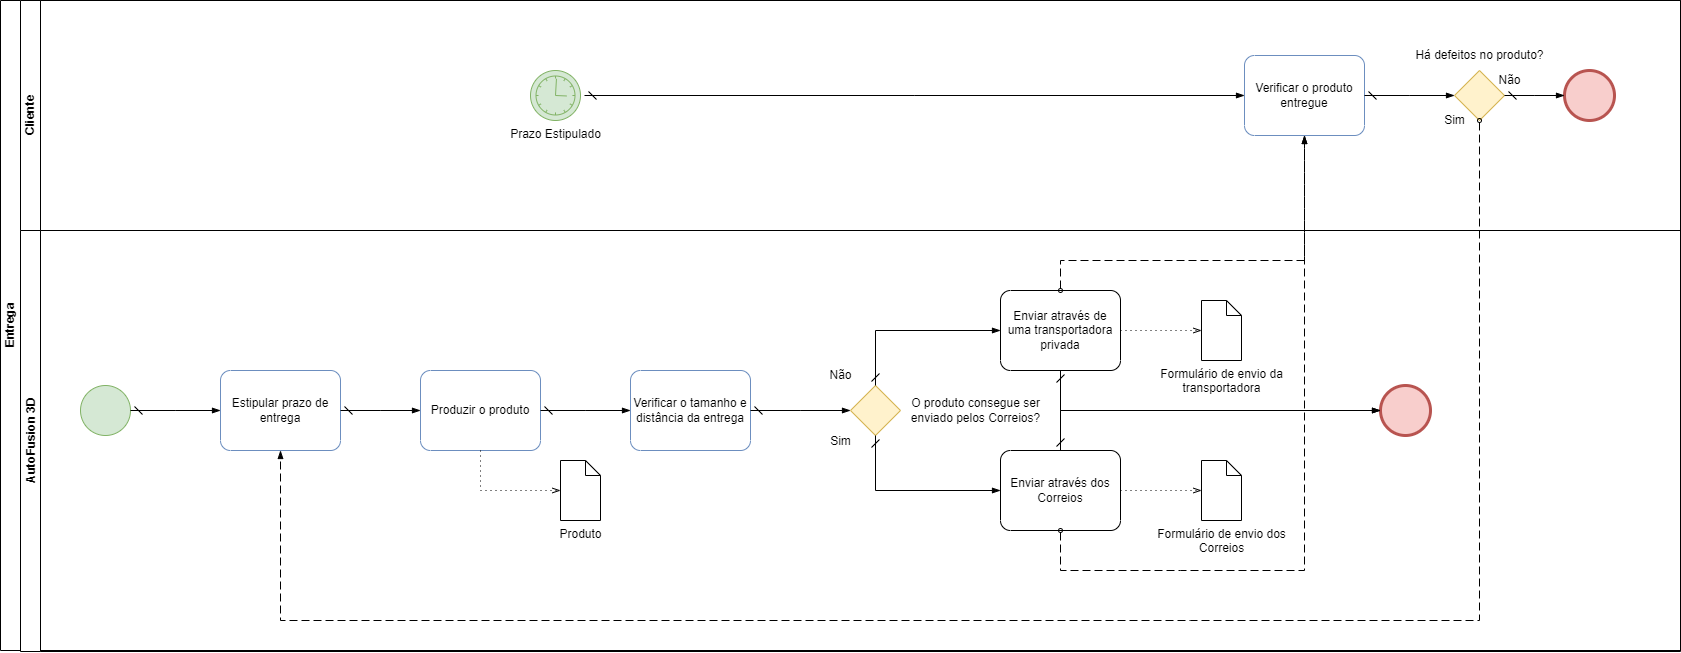

The diagram above was exported from draw.io. Its source (the exported page's mxGraphModel, read from the mxfile embedded in the PNG):
<mxGraphModel dx="1323" dy="3128" grid="1" gridSize="10" guides="1" tooltips="1" connect="1" arrows="1" fold="1" page="1" pageScale="1" pageWidth="827" pageHeight="1169" math="0" shadow="0">
  <root>
    <mxCell id="0" />
    <mxCell id="1" parent="0" />
    <mxCell id="OeJQXTkpfzbEUvZWXiN0-1" value="Entrega&lt;br&gt;" style="swimlane;html=1;childLayout=stackLayout;resizeParent=1;resizeParentMax=0;horizontal=0;startSize=20;horizontalStack=0;whiteSpace=wrap;" parent="1" vertex="1">
      <mxGeometry x="40" y="-1500" width="1680" height="650" as="geometry" />
    </mxCell>
    <mxCell id="E2iYNojO7cnVRwO7aZ2z-2" value="Estipular prazo de entrega" style="points=[[0.25,0,0],[0.5,0,0],[0.75,0,0],[1,0.25,0],[1,0.5,0],[1,0.75,0],[0.75,1,0],[0.5,1,0],[0.25,1,0],[0,0.75,0],[0,0.5,0],[0,0.25,0]];shape=mxgraph.bpmn.task;whiteSpace=wrap;rectStyle=rounded;size=10;html=1;container=1;expand=0;collapsible=0;taskMarker=abstract;fillColor=none;strokeColor=#6c8ebf;" vertex="1" parent="1">
      <mxGeometry x="260" y="-1130" width="120" height="80" as="geometry" />
    </mxCell>
    <mxCell id="E2iYNojO7cnVRwO7aZ2z-3" value="Produzir o produto" style="points=[[0.25,0,0],[0.5,0,0],[0.75,0,0],[1,0.25,0],[1,0.5,0],[1,0.75,0],[0.75,1,0],[0.5,1,0],[0.25,1,0],[0,0.75,0],[0,0.5,0],[0,0.25,0]];shape=mxgraph.bpmn.task;whiteSpace=wrap;rectStyle=rounded;size=10;html=1;container=1;expand=0;collapsible=0;taskMarker=abstract;fillColor=none;strokeColor=#6c8ebf;" vertex="1" parent="1">
      <mxGeometry x="460" y="-1130" width="120" height="80" as="geometry" />
    </mxCell>
    <mxCell id="E2iYNojO7cnVRwO7aZ2z-4" value="Verificar o tamanho e distância da entrega" style="points=[[0.25,0,0],[0.5,0,0],[0.75,0,0],[1,0.25,0],[1,0.5,0],[1,0.75,0],[0.75,1,0],[0.5,1,0],[0.25,1,0],[0,0.75,0],[0,0.5,0],[0,0.25,0]];shape=mxgraph.bpmn.task;whiteSpace=wrap;rectStyle=rounded;size=10;html=1;container=1;expand=0;collapsible=0;taskMarker=abstract;fillColor=none;strokeColor=#6c8ebf;" vertex="1" parent="1">
      <mxGeometry x="670" y="-1130" width="120" height="80" as="geometry" />
    </mxCell>
    <mxCell id="E2iYNojO7cnVRwO7aZ2z-5" value="Verificar o produto entregue" style="points=[[0.25,0,0],[0.5,0,0],[0.75,0,0],[1,0.25,0],[1,0.5,0],[1,0.75,0],[0.75,1,0],[0.5,1,0],[0.25,1,0],[0,0.75,0],[0,0.5,0],[0,0.25,0]];shape=mxgraph.bpmn.task;whiteSpace=wrap;rectStyle=rounded;size=10;html=1;container=1;expand=0;collapsible=0;taskMarker=abstract;fillColor=none;strokeColor=#6c8ebf;" vertex="1" parent="1">
      <mxGeometry x="1284" y="-1445" width="120" height="80" as="geometry" />
    </mxCell>
    <mxCell id="E2iYNojO7cnVRwO7aZ2z-6" value="" style="edgeStyle=elbowEdgeStyle;fontSize=12;html=1;endArrow=blockThin;endFill=1;startArrow=dash;startFill=0;endSize=6;startSize=6;rounded=0;exitX=1;exitY=0.5;exitDx=0;exitDy=0;exitPerimeter=0;entryX=0;entryY=0.5;entryDx=0;entryDy=0;entryPerimeter=0;" edge="1" parent="1" source="E2iYNojO7cnVRwO7aZ2z-2" target="E2iYNojO7cnVRwO7aZ2z-3">
      <mxGeometry width="160" relative="1" as="geometry">
        <mxPoint x="200" y="-1070" as="sourcePoint" />
        <mxPoint x="360" y="-1070" as="targetPoint" />
      </mxGeometry>
    </mxCell>
    <mxCell id="E2iYNojO7cnVRwO7aZ2z-7" value="" style="edgeStyle=elbowEdgeStyle;fontSize=12;html=1;endArrow=blockThin;endFill=1;startArrow=dash;startFill=0;endSize=6;startSize=6;rounded=0;exitX=1;exitY=0.5;exitDx=0;exitDy=0;exitPerimeter=0;entryX=0;entryY=0.5;entryDx=0;entryDy=0;entryPerimeter=0;" edge="1" parent="1" source="E2iYNojO7cnVRwO7aZ2z-3" target="E2iYNojO7cnVRwO7aZ2z-4">
      <mxGeometry width="160" relative="1" as="geometry">
        <mxPoint x="280" y="-1140" as="sourcePoint" />
        <mxPoint x="440" y="-1140" as="targetPoint" />
      </mxGeometry>
    </mxCell>
    <mxCell id="E2iYNojO7cnVRwO7aZ2z-8" value="" style="points=[[0.25,0.25,0],[0.5,0,0],[0.75,0.25,0],[1,0.5,0],[0.75,0.75,0],[0.5,1,0],[0.25,0.75,0],[0,0.5,0]];shape=mxgraph.bpmn.gateway2;html=1;verticalLabelPosition=bottom;labelBackgroundColor=#ffffff;verticalAlign=top;align=center;perimeter=rhombusPerimeter;outlineConnect=0;outline=none;symbol=none;fillColor=#fff2cc;strokeColor=#d6b656;" vertex="1" parent="1">
      <mxGeometry x="1494" y="-1430" width="50" height="50" as="geometry" />
    </mxCell>
    <mxCell id="E2iYNojO7cnVRwO7aZ2z-10" value="" style="edgeStyle=elbowEdgeStyle;fontSize=12;html=1;endArrow=blockThin;endFill=1;startArrow=dash;startFill=0;endSize=6;startSize=6;rounded=0;exitX=1;exitY=0.5;exitDx=0;exitDy=0;exitPerimeter=0;entryX=0;entryY=0.5;entryDx=0;entryDy=0;entryPerimeter=0;" edge="1" parent="1" target="E2iYNojO7cnVRwO7aZ2z-5">
      <mxGeometry width="160" relative="1" as="geometry">
        <mxPoint x="624" y="-1405" as="sourcePoint" />
        <mxPoint x="614" y="-1125" as="targetPoint" />
      </mxGeometry>
    </mxCell>
    <mxCell id="E2iYNojO7cnVRwO7aZ2z-13" value="Há defeitos no produto?" style="text;html=1;align=center;verticalAlign=middle;resizable=0;points=[];autosize=1;strokeColor=none;fillColor=none;" vertex="1" parent="1">
      <mxGeometry x="1444" y="-1460" width="150" height="30" as="geometry" />
    </mxCell>
    <mxCell id="E2iYNojO7cnVRwO7aZ2z-14" value="Produto" style="shape=mxgraph.bpmn.data;labelPosition=center;verticalLabelPosition=bottom;align=center;verticalAlign=top;size=15;html=1;" vertex="1" parent="1">
      <mxGeometry x="600" y="-1040" width="40" height="60" as="geometry" />
    </mxCell>
    <mxCell id="E2iYNojO7cnVRwO7aZ2z-15" value="" style="edgeStyle=elbowEdgeStyle;fontSize=12;html=1;endFill=0;startFill=0;endSize=6;startSize=6;dashed=1;dashPattern=1 4;endArrow=openThin;startArrow=none;rounded=0;exitX=0.5;exitY=1;exitDx=0;exitDy=0;exitPerimeter=0;entryX=0;entryY=0.5;entryDx=0;entryDy=0;entryPerimeter=0;" edge="1" parent="1" source="E2iYNojO7cnVRwO7aZ2z-3" target="E2iYNojO7cnVRwO7aZ2z-14">
      <mxGeometry width="160" relative="1" as="geometry">
        <mxPoint x="560" y="-1050" as="sourcePoint" />
        <mxPoint x="720" y="-1050" as="targetPoint" />
        <Array as="points">
          <mxPoint x="520" y="-1030" />
        </Array>
      </mxGeometry>
    </mxCell>
    <mxCell id="E2iYNojO7cnVRwO7aZ2z-16" value="" style="dashed=1;dashPattern=8 4;endArrow=blockThin;endFill=1;startArrow=oval;startFill=0;endSize=6;startSize=4;html=1;rounded=0;exitX=0.5;exitY=1;exitDx=0;exitDy=0;exitPerimeter=0;entryX=0.5;entryY=1;entryDx=0;entryDy=0;entryPerimeter=0;" edge="1" parent="1" source="E2iYNojO7cnVRwO7aZ2z-8" target="E2iYNojO7cnVRwO7aZ2z-2">
      <mxGeometry width="160" relative="1" as="geometry">
        <mxPoint x="670" y="-1050" as="sourcePoint" />
        <mxPoint x="830" y="-1050" as="targetPoint" />
        <Array as="points">
          <mxPoint x="1519" y="-880" />
          <mxPoint x="1230" y="-880" />
          <mxPoint x="320" y="-880" />
        </Array>
      </mxGeometry>
    </mxCell>
    <mxCell id="E2iYNojO7cnVRwO7aZ2z-17" value="" style="edgeStyle=elbowEdgeStyle;fontSize=12;html=1;endArrow=blockThin;endFill=1;startArrow=dash;startFill=0;endSize=6;startSize=6;rounded=0;exitX=1;exitY=0.5;exitDx=0;exitDy=0;exitPerimeter=0;" edge="1" parent="1" source="E2iYNojO7cnVRwO7aZ2z-5" target="E2iYNojO7cnVRwO7aZ2z-8">
      <mxGeometry width="160" relative="1" as="geometry">
        <mxPoint x="1224" y="-1215" as="sourcePoint" />
        <mxPoint x="1384" y="-1215" as="targetPoint" />
      </mxGeometry>
    </mxCell>
    <mxCell id="E2iYNojO7cnVRwO7aZ2z-18" value="Sim" style="text;html=1;align=center;verticalAlign=middle;resizable=0;points=[];autosize=1;strokeColor=none;fillColor=none;" vertex="1" parent="1">
      <mxGeometry x="1474" y="-1395" width="40" height="30" as="geometry" />
    </mxCell>
    <mxCell id="E2iYNojO7cnVRwO7aZ2z-22" value="" style="points=[[0.145,0.145,0],[0.5,0,0],[0.855,0.145,0],[1,0.5,0],[0.855,0.855,0],[0.5,1,0],[0.145,0.855,0],[0,0.5,0]];shape=mxgraph.bpmn.event;html=1;verticalLabelPosition=bottom;labelBackgroundColor=#ffffff;verticalAlign=top;align=center;perimeter=ellipsePerimeter;outlineConnect=0;aspect=fixed;outline=end;symbol=terminate2;fillColor=#f8cecc;strokeColor=#b85450;" vertex="1" parent="1">
      <mxGeometry x="1604" y="-1430" width="50" height="50" as="geometry" />
    </mxCell>
    <mxCell id="E2iYNojO7cnVRwO7aZ2z-23" value="" style="edgeStyle=elbowEdgeStyle;fontSize=12;html=1;endArrow=blockThin;endFill=1;startArrow=dash;startFill=0;endSize=6;startSize=6;rounded=0;exitX=1;exitY=0.5;exitDx=0;exitDy=0;exitPerimeter=0;entryX=0;entryY=0.5;entryDx=0;entryDy=0;entryPerimeter=0;" edge="1" parent="1" source="E2iYNojO7cnVRwO7aZ2z-8" target="E2iYNojO7cnVRwO7aZ2z-22">
      <mxGeometry width="160" relative="1" as="geometry">
        <mxPoint x="1504" y="-1365" as="sourcePoint" />
        <mxPoint x="1664" y="-1365" as="targetPoint" />
      </mxGeometry>
    </mxCell>
    <mxCell id="E2iYNojO7cnVRwO7aZ2z-24" value="Não" style="text;html=1;align=center;verticalAlign=middle;resizable=0;points=[];autosize=1;strokeColor=none;fillColor=none;" vertex="1" parent="1">
      <mxGeometry x="1524" y="-1435" width="50" height="30" as="geometry" />
    </mxCell>
    <mxCell id="E2iYNojO7cnVRwO7aZ2z-25" value="" style="points=[[0.25,0.25,0],[0.5,0,0],[0.75,0.25,0],[1,0.5,0],[0.75,0.75,0],[0.5,1,0],[0.25,0.75,0],[0,0.5,0]];shape=mxgraph.bpmn.gateway2;html=1;verticalLabelPosition=bottom;labelBackgroundColor=#ffffff;verticalAlign=top;align=center;perimeter=rhombusPerimeter;outlineConnect=0;outline=none;symbol=none;fillColor=#fff2cc;strokeColor=#d6b656;" vertex="1" parent="1">
      <mxGeometry x="890" y="-1115" width="50" height="50" as="geometry" />
    </mxCell>
    <mxCell id="E2iYNojO7cnVRwO7aZ2z-26" value="" style="edgeStyle=elbowEdgeStyle;fontSize=12;html=1;endArrow=blockThin;endFill=1;startArrow=dash;startFill=0;endSize=6;startSize=6;rounded=0;exitX=1;exitY=0.5;exitDx=0;exitDy=0;exitPerimeter=0;entryX=0;entryY=0.5;entryDx=0;entryDy=0;entryPerimeter=0;" edge="1" parent="1" source="E2iYNojO7cnVRwO7aZ2z-4" target="E2iYNojO7cnVRwO7aZ2z-25">
      <mxGeometry width="160" relative="1" as="geometry">
        <mxPoint x="670" y="-1140" as="sourcePoint" />
        <mxPoint x="830" y="-1140" as="targetPoint" />
      </mxGeometry>
    </mxCell>
    <mxCell id="E2iYNojO7cnVRwO7aZ2z-32" value="" style="points=[[0.145,0.145,0],[0.5,0,0],[0.855,0.145,0],[1,0.5,0],[0.855,0.855,0],[0.5,1,0],[0.145,0.855,0],[0,0.5,0]];shape=mxgraph.bpmn.event;html=1;verticalLabelPosition=bottom;labelBackgroundColor=#ffffff;verticalAlign=top;align=center;perimeter=ellipsePerimeter;outlineConnect=0;aspect=fixed;outline=standard;symbol=general;fillColor=#d5e8d4;strokeColor=#82b366;" vertex="1" parent="1">
      <mxGeometry x="120" y="-1115" width="50" height="50" as="geometry" />
    </mxCell>
    <mxCell id="OeJQXTkpfzbEUvZWXiN0-4" value="AutoFusion 3D" style="swimlane;html=1;startSize=20;horizontal=0;fontSize=12;" parent="1" vertex="1">
      <mxGeometry x="60" y="-1270" width="1660" height="421" as="geometry">
        <mxRectangle x="20" y="160" width="1240" height="30" as="alternateBounds" />
      </mxGeometry>
    </mxCell>
    <mxCell id="E2iYNojO7cnVRwO7aZ2z-31" value="Enviar através de uma transportadora privada" style="points=[[0.25,0,0],[0.5,0,0],[0.75,0,0],[1,0.25,0],[1,0.5,0],[1,0.75,0],[0.75,1,0],[0.5,1,0],[0.25,1,0],[0,0.75,0],[0,0.5,0],[0,0.25,0]];shape=mxgraph.bpmn.task;whiteSpace=wrap;rectStyle=rounded;size=10;html=1;container=1;expand=0;collapsible=0;taskMarker=abstract;" vertex="1" parent="OeJQXTkpfzbEUvZWXiN0-4">
      <mxGeometry x="980" y="60" width="120" height="80" as="geometry" />
    </mxCell>
    <mxCell id="E2iYNojO7cnVRwO7aZ2z-35" value="Enviar através dos Correios" style="points=[[0.25,0,0],[0.5,0,0],[0.75,0,0],[1,0.25,0],[1,0.5,0],[1,0.75,0],[0.75,1,0],[0.5,1,0],[0.25,1,0],[0,0.75,0],[0,0.5,0],[0,0.25,0]];shape=mxgraph.bpmn.task;whiteSpace=wrap;rectStyle=rounded;size=10;html=1;container=1;expand=0;collapsible=0;taskMarker=abstract;" vertex="1" parent="OeJQXTkpfzbEUvZWXiN0-4">
      <mxGeometry x="980" y="220" width="120" height="80" as="geometry" />
    </mxCell>
    <mxCell id="E2iYNojO7cnVRwO7aZ2z-28" value="O produto consegue ser &lt;br&gt;enviado pelos Correios?" style="text;html=1;align=center;verticalAlign=middle;resizable=0;points=[];autosize=1;strokeColor=none;fillColor=none;" vertex="1" parent="OeJQXTkpfzbEUvZWXiN0-4">
      <mxGeometry x="880" y="160" width="150" height="40" as="geometry" />
    </mxCell>
    <mxCell id="E2iYNojO7cnVRwO7aZ2z-20" value="Formulário de envio dos &lt;br&gt;Correios" style="shape=mxgraph.bpmn.data;labelPosition=center;verticalLabelPosition=bottom;align=center;verticalAlign=top;size=15;html=1;" vertex="1" parent="OeJQXTkpfzbEUvZWXiN0-4">
      <mxGeometry x="1181" y="230" width="40" height="60" as="geometry" />
    </mxCell>
    <mxCell id="E2iYNojO7cnVRwO7aZ2z-29" value="" style="edgeStyle=elbowEdgeStyle;fontSize=12;html=1;endFill=0;startFill=0;endSize=6;startSize=6;dashed=1;dashPattern=1 4;endArrow=openThin;startArrow=none;rounded=0;exitX=1;exitY=0.5;exitDx=0;exitDy=0;exitPerimeter=0;entryX=0;entryY=0.5;entryDx=0;entryDy=0;entryPerimeter=0;" edge="1" parent="OeJQXTkpfzbEUvZWXiN0-4" source="E2iYNojO7cnVRwO7aZ2z-35" target="E2iYNojO7cnVRwO7aZ2z-20">
      <mxGeometry width="160" relative="1" as="geometry">
        <mxPoint x="740" y="170" as="sourcePoint" />
        <mxPoint x="900" y="170" as="targetPoint" />
        <Array as="points">
          <mxPoint x="1140" y="260" />
        </Array>
      </mxGeometry>
    </mxCell>
    <mxCell id="E2iYNojO7cnVRwO7aZ2z-39" value="Formulário de envio da &lt;br&gt;transportadora" style="shape=mxgraph.bpmn.data;labelPosition=center;verticalLabelPosition=bottom;align=center;verticalAlign=top;size=15;html=1;" vertex="1" parent="OeJQXTkpfzbEUvZWXiN0-4">
      <mxGeometry x="1181" y="70" width="40" height="60" as="geometry" />
    </mxCell>
    <mxCell id="E2iYNojO7cnVRwO7aZ2z-40" value="" style="edgeStyle=elbowEdgeStyle;fontSize=12;html=1;endFill=0;startFill=0;endSize=6;startSize=6;dashed=1;dashPattern=1 4;endArrow=openThin;startArrow=none;rounded=0;exitX=1;exitY=0.5;exitDx=0;exitDy=0;exitPerimeter=0;entryX=0;entryY=0.5;entryDx=0;entryDy=0;entryPerimeter=0;" edge="1" parent="OeJQXTkpfzbEUvZWXiN0-4" source="E2iYNojO7cnVRwO7aZ2z-31" target="E2iYNojO7cnVRwO7aZ2z-39">
      <mxGeometry width="160" relative="1" as="geometry">
        <mxPoint x="860" y="200" as="sourcePoint" />
        <mxPoint x="1020" y="200" as="targetPoint" />
      </mxGeometry>
    </mxCell>
    <mxCell id="E2iYNojO7cnVRwO7aZ2z-44" value="Sim" style="text;html=1;align=center;verticalAlign=middle;resizable=0;points=[];autosize=1;strokeColor=none;fillColor=none;" vertex="1" parent="OeJQXTkpfzbEUvZWXiN0-4">
      <mxGeometry x="800" y="195.5" width="40" height="30" as="geometry" />
    </mxCell>
    <mxCell id="E2iYNojO7cnVRwO7aZ2z-45" value="Não" style="text;html=1;align=center;verticalAlign=middle;resizable=0;points=[];autosize=1;strokeColor=none;fillColor=none;" vertex="1" parent="OeJQXTkpfzbEUvZWXiN0-4">
      <mxGeometry x="795" y="130" width="50" height="30" as="geometry" />
    </mxCell>
    <mxCell id="E2iYNojO7cnVRwO7aZ2z-47" value="Cliente&lt;br&gt;" style="swimlane;html=1;startSize=20;horizontal=0;" vertex="1" parent="OeJQXTkpfzbEUvZWXiN0-4">
      <mxGeometry y="-230" width="1660" height="230" as="geometry" />
    </mxCell>
    <mxCell id="E2iYNojO7cnVRwO7aZ2z-57" value="Prazo Estipulado" style="points=[[0.145,0.145,0],[0.5,0,0],[0.855,0.145,0],[1,0.5,0],[0.855,0.855,0],[0.5,1,0],[0.145,0.855,0],[0,0.5,0]];shape=mxgraph.bpmn.event;html=1;verticalLabelPosition=bottom;labelBackgroundColor=#ffffff;verticalAlign=top;align=center;perimeter=ellipsePerimeter;outlineConnect=0;aspect=fixed;outline=standard;symbol=timer;fillColor=#d5e8d4;strokeColor=#82b366;" vertex="1" parent="E2iYNojO7cnVRwO7aZ2z-47">
      <mxGeometry x="510" y="70" width="50" height="50" as="geometry" />
    </mxCell>
    <mxCell id="E2iYNojO7cnVRwO7aZ2z-58" value="" style="points=[[0.145,0.145,0],[0.5,0,0],[0.855,0.145,0],[1,0.5,0],[0.855,0.855,0],[0.5,1,0],[0.145,0.855,0],[0,0.5,0]];shape=mxgraph.bpmn.event;html=1;verticalLabelPosition=bottom;labelBackgroundColor=#ffffff;verticalAlign=top;align=center;perimeter=ellipsePerimeter;outlineConnect=0;aspect=fixed;outline=end;symbol=terminate2;fillColor=#f8cecc;strokeColor=#b85450;" vertex="1" parent="OeJQXTkpfzbEUvZWXiN0-4">
      <mxGeometry x="1360" y="155" width="50" height="50" as="geometry" />
    </mxCell>
    <mxCell id="E2iYNojO7cnVRwO7aZ2z-59" value="" style="edgeStyle=elbowEdgeStyle;fontSize=12;html=1;endArrow=blockThin;endFill=1;startArrow=dash;startFill=0;endSize=6;startSize=6;rounded=0;exitX=0.5;exitY=1;exitDx=0;exitDy=0;exitPerimeter=0;entryX=0;entryY=0.5;entryDx=0;entryDy=0;entryPerimeter=0;" edge="1" parent="OeJQXTkpfzbEUvZWXiN0-4" source="E2iYNojO7cnVRwO7aZ2z-31" target="E2iYNojO7cnVRwO7aZ2z-58">
      <mxGeometry width="160" relative="1" as="geometry">
        <mxPoint x="1240" y="90" as="sourcePoint" />
        <mxPoint x="1400" y="90" as="targetPoint" />
        <Array as="points">
          <mxPoint x="1040" y="160" />
        </Array>
      </mxGeometry>
    </mxCell>
    <mxCell id="E2iYNojO7cnVRwO7aZ2z-60" value="" style="edgeStyle=elbowEdgeStyle;fontSize=12;html=1;endArrow=blockThin;endFill=1;startArrow=dash;startFill=0;endSize=6;startSize=6;rounded=0;exitX=0.5;exitY=0;exitDx=0;exitDy=0;exitPerimeter=0;entryX=0;entryY=0.5;entryDx=0;entryDy=0;entryPerimeter=0;" edge="1" parent="OeJQXTkpfzbEUvZWXiN0-4" source="E2iYNojO7cnVRwO7aZ2z-35" target="E2iYNojO7cnVRwO7aZ2z-58">
      <mxGeometry width="160" relative="1" as="geometry">
        <mxPoint x="1240" y="90" as="sourcePoint" />
        <mxPoint x="1400" y="90" as="targetPoint" />
        <Array as="points">
          <mxPoint x="1040" y="200" />
        </Array>
      </mxGeometry>
    </mxCell>
    <mxCell id="E2iYNojO7cnVRwO7aZ2z-36" value="" style="edgeStyle=elbowEdgeStyle;fontSize=12;html=1;endArrow=blockThin;endFill=1;startArrow=dash;startFill=0;endSize=6;startSize=6;rounded=0;exitX=0.5;exitY=1;exitDx=0;exitDy=0;exitPerimeter=0;entryX=0;entryY=0.5;entryDx=0;entryDy=0;entryPerimeter=0;" edge="1" parent="1" source="E2iYNojO7cnVRwO7aZ2z-25" target="E2iYNojO7cnVRwO7aZ2z-35">
      <mxGeometry width="160" relative="1" as="geometry">
        <mxPoint x="910" y="-990" as="sourcePoint" />
        <mxPoint x="1070" y="-990" as="targetPoint" />
        <Array as="points">
          <mxPoint x="915" y="-1040" />
        </Array>
      </mxGeometry>
    </mxCell>
    <mxCell id="E2iYNojO7cnVRwO7aZ2z-37" value="" style="edgeStyle=elbowEdgeStyle;fontSize=12;html=1;endArrow=blockThin;endFill=1;startArrow=dash;startFill=0;endSize=6;startSize=6;rounded=0;exitX=0.5;exitY=0;exitDx=0;exitDy=0;exitPerimeter=0;entryX=0;entryY=0.5;entryDx=0;entryDy=0;entryPerimeter=0;" edge="1" parent="1" source="E2iYNojO7cnVRwO7aZ2z-25" target="E2iYNojO7cnVRwO7aZ2z-31">
      <mxGeometry width="160" relative="1" as="geometry">
        <mxPoint x="910" y="-990" as="sourcePoint" />
        <mxPoint x="1070" y="-990" as="targetPoint" />
        <Array as="points">
          <mxPoint x="915" y="-1160" />
        </Array>
      </mxGeometry>
    </mxCell>
    <mxCell id="E2iYNojO7cnVRwO7aZ2z-42" value="" style="dashed=1;dashPattern=8 4;endArrow=blockThin;endFill=1;startArrow=oval;startFill=0;endSize=6;startSize=4;html=1;rounded=0;exitX=0.5;exitY=0;exitDx=0;exitDy=0;exitPerimeter=0;entryX=0.5;entryY=1;entryDx=0;entryDy=0;entryPerimeter=0;" edge="1" parent="1" source="E2iYNojO7cnVRwO7aZ2z-31" target="E2iYNojO7cnVRwO7aZ2z-5">
      <mxGeometry width="160" relative="1" as="geometry">
        <mxPoint x="930" y="-1210" as="sourcePoint" />
        <mxPoint x="1090" y="-1210" as="targetPoint" />
        <Array as="points">
          <mxPoint x="1100" y="-1240" />
          <mxPoint x="1344" y="-1240" />
        </Array>
      </mxGeometry>
    </mxCell>
    <mxCell id="E2iYNojO7cnVRwO7aZ2z-43" value="" style="dashed=1;dashPattern=8 4;endArrow=blockThin;endFill=1;startArrow=oval;startFill=0;endSize=6;startSize=4;html=1;rounded=0;exitX=0.5;exitY=1;exitDx=0;exitDy=0;exitPerimeter=0;entryX=0.5;entryY=1;entryDx=0;entryDy=0;entryPerimeter=0;" edge="1" parent="1" source="E2iYNojO7cnVRwO7aZ2z-35" target="E2iYNojO7cnVRwO7aZ2z-5">
      <mxGeometry width="160" relative="1" as="geometry">
        <mxPoint x="930" y="-1210" as="sourcePoint" />
        <mxPoint x="1090" y="-1210" as="targetPoint" />
        <Array as="points">
          <mxPoint x="1100" y="-930" />
          <mxPoint x="1220" y="-930" />
          <mxPoint x="1344" y="-930" />
        </Array>
      </mxGeometry>
    </mxCell>
    <mxCell id="E2iYNojO7cnVRwO7aZ2z-46" value="" style="edgeStyle=elbowEdgeStyle;fontSize=12;html=1;endArrow=blockThin;endFill=1;startArrow=dash;startFill=0;endSize=6;startSize=6;rounded=0;exitX=1;exitY=0.5;exitDx=0;exitDy=0;exitPerimeter=0;entryX=0;entryY=0.5;entryDx=0;entryDy=0;entryPerimeter=0;" edge="1" parent="1" source="E2iYNojO7cnVRwO7aZ2z-32" target="E2iYNojO7cnVRwO7aZ2z-2">
      <mxGeometry width="160" relative="1" as="geometry">
        <mxPoint x="680" y="-1100" as="sourcePoint" />
        <mxPoint x="240" y="-1080" as="targetPoint" />
      </mxGeometry>
    </mxCell>
  </root>
</mxGraphModel>